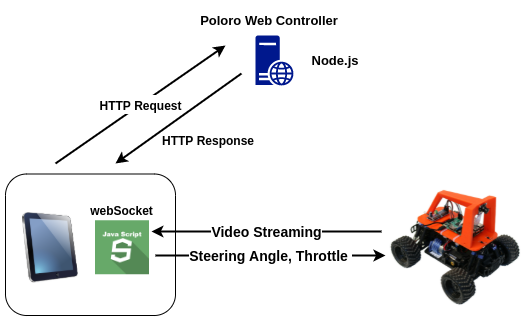

The diagram above was exported from draw.io. Its source (the exported page's mxGraphModel, read from the mxfile embedded in the PNG):
<mxGraphModel dx="1355" dy="773" grid="1" gridSize="10" guides="1" tooltips="1" connect="1" arrows="1" fold="1" page="1" pageScale="1" pageWidth="827" pageHeight="1169" math="0" shadow="0">
  <root>
    <mxCell id="0" />
    <mxCell id="1" parent="0" />
    <mxCell id="EvX_WXLrfURVUn3rNCll-8" value="" style="rounded=1;whiteSpace=wrap;html=1;fontSize=12;labelBackgroundColor=none;" vertex="1" parent="1">
      <mxGeometry x="230" y="248.5" width="170" height="141.5" as="geometry" />
    </mxCell>
    <mxCell id="EvX_WXLrfURVUn3rNCll-1" value="" style="sketch=0;aspect=fixed;pointerEvents=1;shadow=0;dashed=0;html=1;strokeColor=none;labelPosition=center;verticalLabelPosition=bottom;verticalAlign=top;align=center;fillColor=#00188D;shape=mxgraph.mscae.enterprise.web_server" vertex="1" parent="1">
      <mxGeometry x="480" y="110" width="38" height="50" as="geometry" />
    </mxCell>
    <mxCell id="EvX_WXLrfURVUn3rNCll-2" value="" style="shape=image;verticalLabelPosition=bottom;labelBackgroundColor=#ffffff;verticalAlign=top;aspect=fixed;imageAspect=0;image=https://www.donkeycar.com/uploads/7/8/1/7/7817903/donkey-car-graphic_orig.jpg;" vertex="1" parent="1">
      <mxGeometry x="611" y="261" width="136.46" height="121.5" as="geometry" />
    </mxCell>
    <mxCell id="EvX_WXLrfURVUn3rNCll-3" value="" style="image;html=1;image=img/lib/clip_art/computers/iPad_128x128.png" vertex="1" parent="1">
      <mxGeometry x="240" y="287.25" width="70" height="70" as="geometry" />
    </mxCell>
    <mxCell id="EvX_WXLrfURVUn3rNCll-4" value="&lt;b&gt;&lt;font style=&quot;font-size: 13px&quot;&gt;Node.js&lt;/font&gt;&lt;/b&gt;" style="text;html=1;strokeColor=none;fillColor=none;align=center;verticalAlign=middle;whiteSpace=wrap;rounded=0;" vertex="1" parent="1">
      <mxGeometry x="530" y="120" width="60" height="30" as="geometry" />
    </mxCell>
    <mxCell id="EvX_WXLrfURVUn3rNCll-5" value="&lt;font style=&quot;font-size: 12px&quot;&gt;&lt;b&gt;HTTP Request&lt;/b&gt;&lt;/font&gt;" style="endArrow=classic;html=1;rounded=0;fontSize=16;strokeWidth=2;" edge="1" parent="1">
      <mxGeometry width="50" height="50" relative="1" as="geometry">
        <mxPoint x="280" y="238" as="sourcePoint" />
        <mxPoint x="450" y="120" as="targetPoint" />
      </mxGeometry>
    </mxCell>
    <mxCell id="EvX_WXLrfURVUn3rNCll-6" value="" style="endArrow=classic;html=1;rounded=0;fontSize=12;strokeWidth=2;" edge="1" parent="1">
      <mxGeometry width="50" height="50" relative="1" as="geometry">
        <mxPoint x="466" y="148" as="sourcePoint" />
        <mxPoint x="340" y="238" as="targetPoint" />
      </mxGeometry>
    </mxCell>
    <mxCell id="EvX_WXLrfURVUn3rNCll-7" value="&lt;b&gt;HTTP Response&lt;br&gt;&lt;/b&gt;" style="text;html=1;strokeColor=none;fillColor=none;align=center;verticalAlign=middle;whiteSpace=wrap;rounded=0;fontSize=12;" vertex="1" parent="1">
      <mxGeometry x="380" y="200" width="106" height="30" as="geometry" />
    </mxCell>
    <mxCell id="EvX_WXLrfURVUn3rNCll-10" value="" style="shape=image;html=1;verticalAlign=top;verticalLabelPosition=bottom;labelBackgroundColor=#ffffff;imageAspect=0;aspect=fixed;image=https://cdn0.iconfinder.com/data/icons/long-shadow-web-icons/512/javascript-128.png;fontSize=12;movableLabel=0;imageBorder=none;" vertex="1" parent="1">
      <mxGeometry x="320" y="295.25" width="54" height="54" as="geometry" />
    </mxCell>
    <mxCell id="EvX_WXLrfURVUn3rNCll-11" value="&lt;b&gt;webSocket&lt;/b&gt;" style="text;html=1;strokeColor=none;fillColor=none;align=center;verticalAlign=middle;whiteSpace=wrap;rounded=0;labelBackgroundColor=none;fontSize=12;" vertex="1" parent="1">
      <mxGeometry x="315" y="270" width="63" height="30" as="geometry" />
    </mxCell>
    <mxCell id="EvX_WXLrfURVUn3rNCll-12" value="&lt;b&gt;Steering Angle, Throttle&amp;nbsp;&lt;/b&gt;" style="endArrow=classic;html=1;rounded=0;fontSize=14;strokeWidth=2;exitX=0.882;exitY=0.576;exitDx=0;exitDy=0;exitPerimeter=0;" edge="1" parent="1" source="EvX_WXLrfURVUn3rNCll-8">
      <mxGeometry width="50" height="50" relative="1" as="geometry">
        <mxPoint x="390" y="410" as="sourcePoint" />
        <mxPoint x="610" y="330" as="targetPoint" />
      </mxGeometry>
    </mxCell>
    <mxCell id="EvX_WXLrfURVUn3rNCll-13" value="&lt;b&gt;Video Streaming&lt;/b&gt;" style="endArrow=classic;html=1;rounded=0;fontSize=14;strokeWidth=2;exitX=0.882;exitY=0.576;exitDx=0;exitDy=0;exitPerimeter=0;" edge="1" parent="1">
      <mxGeometry width="50" height="50" relative="1" as="geometry">
        <mxPoint x="606" y="306" as="sourcePoint" />
        <mxPoint x="375.94000000000005" y="306.0039999999999" as="targetPoint" />
      </mxGeometry>
    </mxCell>
    <mxCell id="EvX_WXLrfURVUn3rNCll-15" value="&lt;span style=&quot;font-size: 13px&quot;&gt;&lt;b&gt;Poloro Web Controller&lt;/b&gt;&lt;/span&gt;" style="text;html=1;strokeColor=none;fillColor=none;align=center;verticalAlign=middle;whiteSpace=wrap;rounded=0;" vertex="1" parent="1">
      <mxGeometry x="424" y="80" width="140" height="30" as="geometry" />
    </mxCell>
  </root>
</mxGraphModel>